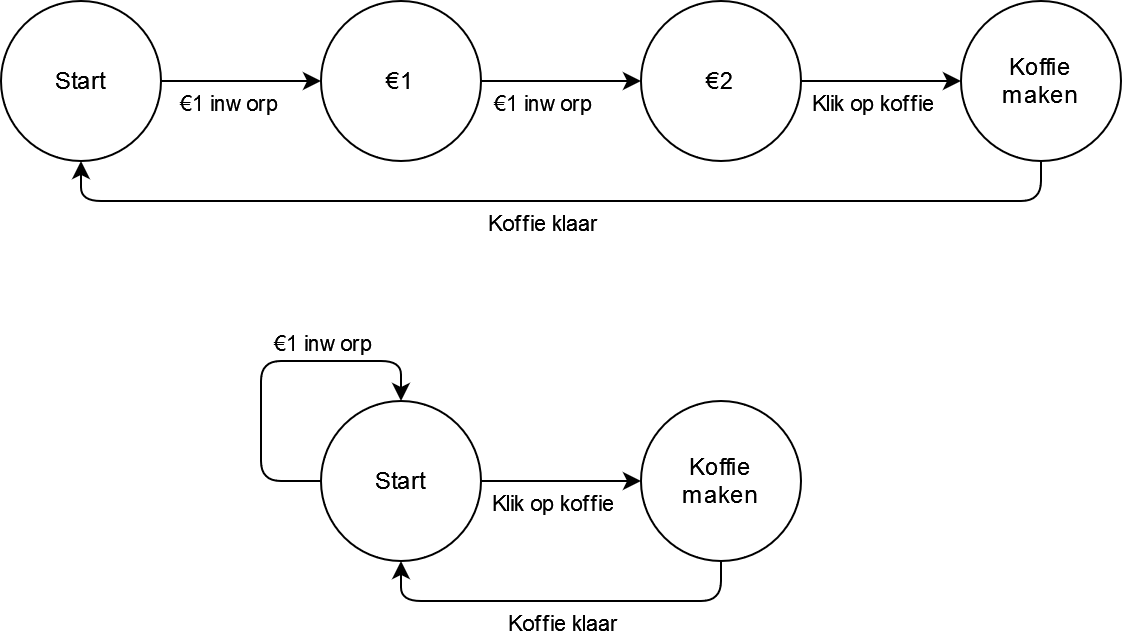

The diagram above was exported from draw.io. Its source (the exported page's mxGraphModel, read from the mxfile embedded in the PNG):
<mxGraphModel dx="1071" dy="934" grid="1" gridSize="10" guides="1" tooltips="1" connect="1" arrows="1" fold="1" page="1" pageScale="1" pageWidth="827" pageHeight="1169" math="0" shadow="0">
  <root>
    <mxCell id="0" />
    <mxCell id="1" parent="0" />
    <mxCell id="PevznOQvlrHPstCCBxMj-5" style="edgeStyle=orthogonalEdgeStyle;rounded=0;orthogonalLoop=1;jettySize=auto;html=1;exitX=1;exitY=0.5;exitDx=0;exitDy=0;entryX=0;entryY=0.5;entryDx=0;entryDy=0;" edge="1" parent="1" source="PevznOQvlrHPstCCBxMj-1" target="PevznOQvlrHPstCCBxMj-2">
      <mxGeometry relative="1" as="geometry" />
    </mxCell>
    <mxCell id="PevznOQvlrHPstCCBxMj-8" value="€1 inworp" style="edgeLabel;html=1;align=center;verticalAlign=middle;resizable=0;points=[];" vertex="1" connectable="0" parent="PevznOQvlrHPstCCBxMj-5">
      <mxGeometry x="-0.175" y="-4" relative="1" as="geometry">
        <mxPoint y="6" as="offset" />
      </mxGeometry>
    </mxCell>
    <mxCell id="PevznOQvlrHPstCCBxMj-1" value="Start" style="ellipse;whiteSpace=wrap;html=1;aspect=fixed;" vertex="1" parent="1">
      <mxGeometry x="80" y="200" width="80" height="80" as="geometry" />
    </mxCell>
    <mxCell id="PevznOQvlrHPstCCBxMj-6" style="edgeStyle=orthogonalEdgeStyle;rounded=0;orthogonalLoop=1;jettySize=auto;html=1;exitX=1;exitY=0.5;exitDx=0;exitDy=0;entryX=0;entryY=0.5;entryDx=0;entryDy=0;" edge="1" parent="1" source="PevznOQvlrHPstCCBxMj-2" target="PevznOQvlrHPstCCBxMj-3">
      <mxGeometry relative="1" as="geometry" />
    </mxCell>
    <mxCell id="PevznOQvlrHPstCCBxMj-9" value="€1 inworp" style="edgeLabel;html=1;align=center;verticalAlign=middle;resizable=0;points=[];" vertex="1" connectable="0" parent="PevznOQvlrHPstCCBxMj-6">
      <mxGeometry x="-0.45" y="-2" relative="1" as="geometry">
        <mxPoint x="8" y="8" as="offset" />
      </mxGeometry>
    </mxCell>
    <mxCell id="PevznOQvlrHPstCCBxMj-2" value="€1" style="ellipse;whiteSpace=wrap;html=1;aspect=fixed;" vertex="1" parent="1">
      <mxGeometry x="240" y="200" width="80" height="80" as="geometry" />
    </mxCell>
    <mxCell id="PevznOQvlrHPstCCBxMj-7" style="edgeStyle=orthogonalEdgeStyle;rounded=0;orthogonalLoop=1;jettySize=auto;html=1;exitX=1;exitY=0.5;exitDx=0;exitDy=0;entryX=0;entryY=0.5;entryDx=0;entryDy=0;" edge="1" parent="1" source="PevznOQvlrHPstCCBxMj-3" target="PevznOQvlrHPstCCBxMj-4">
      <mxGeometry relative="1" as="geometry" />
    </mxCell>
    <mxCell id="PevznOQvlrHPstCCBxMj-10" value="Klik op koffie" style="edgeLabel;html=1;align=center;verticalAlign=middle;resizable=0;points=[];" vertex="1" connectable="0" parent="PevznOQvlrHPstCCBxMj-7">
      <mxGeometry x="-0.125" y="-4" relative="1" as="geometry">
        <mxPoint y="6" as="offset" />
      </mxGeometry>
    </mxCell>
    <mxCell id="PevznOQvlrHPstCCBxMj-3" value="&lt;div&gt;€2&lt;/div&gt;" style="ellipse;whiteSpace=wrap;html=1;aspect=fixed;" vertex="1" parent="1">
      <mxGeometry x="400" y="200" width="80" height="80" as="geometry" />
    </mxCell>
    <mxCell id="PevznOQvlrHPstCCBxMj-11" style="edgeStyle=orthogonalEdgeStyle;rounded=1;orthogonalLoop=1;jettySize=auto;html=1;exitX=0.5;exitY=1;exitDx=0;exitDy=0;entryX=0.5;entryY=1;entryDx=0;entryDy=0;" edge="1" parent="1" source="PevznOQvlrHPstCCBxMj-4" target="PevznOQvlrHPstCCBxMj-1">
      <mxGeometry relative="1" as="geometry" />
    </mxCell>
    <mxCell id="PevznOQvlrHPstCCBxMj-12" value="Koffie klaar" style="edgeLabel;html=1;align=center;verticalAlign=middle;resizable=0;points=[];" vertex="1" connectable="0" parent="PevznOQvlrHPstCCBxMj-11">
      <mxGeometry x="-0.0269" y="1" relative="1" as="geometry">
        <mxPoint x="-17" y="9" as="offset" />
      </mxGeometry>
    </mxCell>
    <mxCell id="PevznOQvlrHPstCCBxMj-4" value="&lt;div&gt;Koffie&lt;/div&gt;&lt;div&gt;maken&lt;br&gt;&lt;/div&gt;" style="ellipse;whiteSpace=wrap;html=1;aspect=fixed;" vertex="1" parent="1">
      <mxGeometry x="560" y="200" width="80" height="80" as="geometry" />
    </mxCell>
    <mxCell id="PevznOQvlrHPstCCBxMj-13" style="edgeStyle=orthogonalEdgeStyle;rounded=1;orthogonalLoop=1;jettySize=auto;html=1;exitX=0;exitY=0.5;exitDx=0;exitDy=0;entryX=0.5;entryY=0;entryDx=0;entryDy=0;" edge="1" parent="1" source="PevznOQvlrHPstCCBxMj-15" target="PevznOQvlrHPstCCBxMj-15">
      <mxGeometry relative="1" as="geometry">
        <mxPoint x="400" y="440" as="targetPoint" />
        <Array as="points">
          <mxPoint x="210" y="440" />
          <mxPoint x="210" y="380" />
          <mxPoint x="280" y="380" />
        </Array>
      </mxGeometry>
    </mxCell>
    <mxCell id="PevznOQvlrHPstCCBxMj-14" value="€1 inworp" style="edgeLabel;html=1;align=center;verticalAlign=middle;resizable=0;points=[];" vertex="1" connectable="0" parent="PevznOQvlrHPstCCBxMj-13">
      <mxGeometry x="-0.175" y="-4" relative="1" as="geometry">
        <mxPoint x="26" y="-26" as="offset" />
      </mxGeometry>
    </mxCell>
    <mxCell id="PevznOQvlrHPstCCBxMj-15" value="Start" style="ellipse;whiteSpace=wrap;html=1;aspect=fixed;" vertex="1" parent="1">
      <mxGeometry x="240" y="400" width="80" height="80" as="geometry" />
    </mxCell>
    <mxCell id="PevznOQvlrHPstCCBxMj-19" style="edgeStyle=orthogonalEdgeStyle;rounded=0;orthogonalLoop=1;jettySize=auto;html=1;exitX=1;exitY=0.5;exitDx=0;exitDy=0;entryX=0;entryY=0.5;entryDx=0;entryDy=0;" edge="1" parent="1" source="PevznOQvlrHPstCCBxMj-15" target="PevznOQvlrHPstCCBxMj-24">
      <mxGeometry relative="1" as="geometry">
        <mxPoint x="480" y="460" as="sourcePoint" />
      </mxGeometry>
    </mxCell>
    <mxCell id="PevznOQvlrHPstCCBxMj-20" value="Klik op koffie" style="edgeLabel;html=1;align=center;verticalAlign=middle;resizable=0;points=[];" vertex="1" connectable="0" parent="PevznOQvlrHPstCCBxMj-19">
      <mxGeometry x="-0.125" y="-4" relative="1" as="geometry">
        <mxPoint y="6" as="offset" />
      </mxGeometry>
    </mxCell>
    <mxCell id="PevznOQvlrHPstCCBxMj-22" style="edgeStyle=orthogonalEdgeStyle;rounded=1;orthogonalLoop=1;jettySize=auto;html=1;exitX=0.5;exitY=1;exitDx=0;exitDy=0;entryX=0.5;entryY=1;entryDx=0;entryDy=0;" edge="1" parent="1" source="PevznOQvlrHPstCCBxMj-24" target="PevznOQvlrHPstCCBxMj-15">
      <mxGeometry relative="1" as="geometry" />
    </mxCell>
    <mxCell id="PevznOQvlrHPstCCBxMj-23" value="Koffie klaar" style="edgeLabel;html=1;align=center;verticalAlign=middle;resizable=0;points=[];" vertex="1" connectable="0" parent="PevznOQvlrHPstCCBxMj-22">
      <mxGeometry x="-0.0269" y="1" relative="1" as="geometry">
        <mxPoint x="-3" y="9" as="offset" />
      </mxGeometry>
    </mxCell>
    <mxCell id="PevznOQvlrHPstCCBxMj-24" value="&lt;div&gt;Koffie&lt;/div&gt;&lt;div&gt;maken&lt;br&gt;&lt;/div&gt;" style="ellipse;whiteSpace=wrap;html=1;aspect=fixed;" vertex="1" parent="1">
      <mxGeometry x="400" y="400" width="80" height="80" as="geometry" />
    </mxCell>
  </root>
</mxGraphModel>